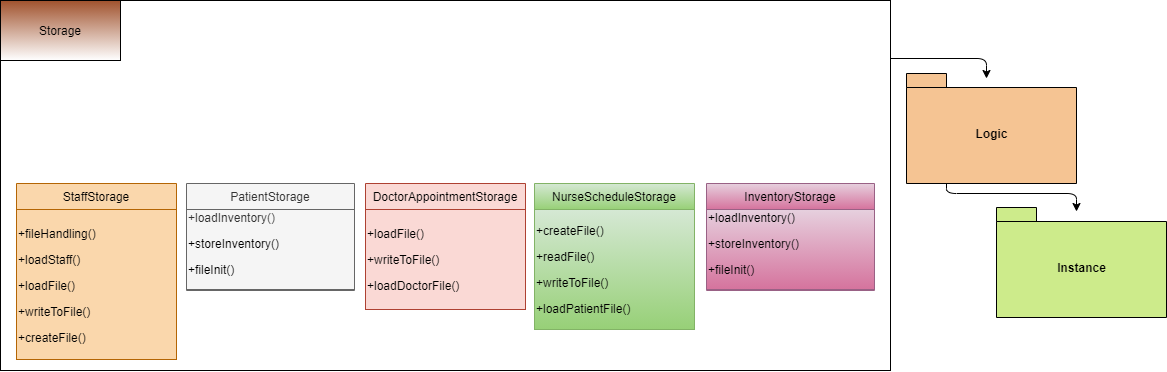

The diagram above was exported from draw.io. Its source (the exported page's mxGraphModel, read from the mxfile embedded in the PNG):
<mxGraphModel dx="1227" dy="782" grid="1" gridSize="10" guides="1" tooltips="1" connect="1" arrows="1" fold="1" page="1" pageScale="1" pageWidth="827" pageHeight="1169" math="0" shadow="0">
  <root>
    <mxCell id="WIyWlLk6GJQsqaUBKTNV-0" />
    <mxCell id="WIyWlLk6GJQsqaUBKTNV-1" parent="WIyWlLk6GJQsqaUBKTNV-0" />
    <mxCell id="Ccwl5jL1RO_4elQvMaON-17" value="" style="shape=table;html=1;whiteSpace=wrap;startSize=0;container=1;collapsible=0;childLayout=tableLayout;" parent="WIyWlLk6GJQsqaUBKTNV-1" vertex="1">
      <mxGeometry x="14" y="50" width="890" height="370" as="geometry" />
    </mxCell>
    <mxCell id="Ccwl5jL1RO_4elQvMaON-18" value="" style="shape=partialRectangle;html=1;whiteSpace=wrap;collapsible=0;dropTarget=0;pointerEvents=0;fillColor=none;top=0;left=0;bottom=0;right=0;points=[[0,0.5],[1,0.5]];portConstraint=eastwest;" parent="Ccwl5jL1RO_4elQvMaON-17" vertex="1">
      <mxGeometry width="890" height="370" as="geometry" />
    </mxCell>
    <mxCell id="Ccwl5jL1RO_4elQvMaON-19" value="" style="shape=partialRectangle;html=1;whiteSpace=wrap;connectable=0;overflow=hidden;fillColor=none;top=0;left=0;bottom=0;right=0;shadow=0;" parent="Ccwl5jL1RO_4elQvMaON-18" vertex="1">
      <mxGeometry width="890" height="370" as="geometry" />
    </mxCell>
    <mxCell id="zkfFHV4jXpPFQw0GAbJ--6" value="DoctorAppointmentStorage" style="swimlane;fontStyle=0;align=center;verticalAlign=top;childLayout=stackLayout;horizontal=1;startSize=26;horizontalStack=0;resizeParent=1;resizeLast=0;collapsible=1;marginBottom=0;rounded=0;shadow=0;strokeWidth=1;strokeColor=#ae4132;fillColor=#fad9d5;" parent="WIyWlLk6GJQsqaUBKTNV-1" vertex="1">
      <mxGeometry x="379" y="233" width="160" height="126" as="geometry">
        <mxRectangle x="130" y="380" width="160" height="26" as="alternateBounds" />
      </mxGeometry>
    </mxCell>
    <mxCell id="Ccwl5jL1RO_4elQvMaON-8" value="&lt;p&gt;&lt;font style=&quot;font-size: 12px&quot;&gt;+loadFile()&lt;/font&gt;&lt;/p&gt;&lt;p&gt;&lt;font style=&quot;font-size: 12px&quot;&gt;+writeToFile()&lt;/font&gt;&lt;/p&gt;&lt;p&gt;&lt;font style=&quot;font-size: 12px&quot;&gt;+loadDoctorFile()&lt;/font&gt;&lt;/p&gt;" style="text;html=1;align=left;verticalAlign=middle;resizable=0;points=[];autosize=1;strokeColor=#ae4132;fillColor=#fad9d5;" parent="zkfFHV4jXpPFQw0GAbJ--6" vertex="1">
      <mxGeometry y="26" width="160" height="100" as="geometry" />
    </mxCell>
    <mxCell id="zkfFHV4jXpPFQw0GAbJ--13" value="NurseScheduleStorage" style="swimlane;fontStyle=0;align=center;verticalAlign=top;childLayout=stackLayout;horizontal=1;startSize=26;horizontalStack=0;resizeParent=1;resizeLast=0;collapsible=1;marginBottom=0;rounded=0;shadow=0;strokeWidth=1;gradientColor=#97d077;fillColor=#d5e8d4;strokeColor=#82b366;" parent="WIyWlLk6GJQsqaUBKTNV-1" vertex="1">
      <mxGeometry x="548" y="233" width="160" height="146" as="geometry">
        <mxRectangle x="340" y="380" width="170" height="26" as="alternateBounds" />
      </mxGeometry>
    </mxCell>
    <mxCell id="Ccwl5jL1RO_4elQvMaON-7" value="&lt;p&gt;&lt;font style=&quot;font-size: 12px&quot;&gt;+createFile()&lt;/font&gt;&lt;/p&gt;&lt;p&gt;&lt;font style=&quot;font-size: 12px&quot;&gt;+readFile()&lt;/font&gt;&lt;/p&gt;&lt;p&gt;&lt;font style=&quot;font-size: 12px&quot;&gt;+writeToFile()&lt;/font&gt;&lt;/p&gt;&lt;p&gt;&lt;font style=&quot;font-size: 12px&quot;&gt;+loadPatientFile()&lt;/font&gt;&lt;/p&gt;" style="text;html=1;align=left;verticalAlign=middle;resizable=0;points=[];autosize=1;strokeColor=#82b366;gradientColor=#97d077;fillColor=#d5e8d4;" parent="zkfFHV4jXpPFQw0GAbJ--13" vertex="1">
      <mxGeometry y="26" width="160" height="120" as="geometry" />
    </mxCell>
    <mxCell id="zkfFHV4jXpPFQw0GAbJ--17" value="PatientStorage" style="swimlane;fontStyle=0;align=center;verticalAlign=top;childLayout=stackLayout;horizontal=1;startSize=26;horizontalStack=0;resizeParent=1;resizeLast=0;collapsible=1;marginBottom=0;rounded=0;shadow=0;strokeWidth=1;fillColor=#f5f5f5;strokeColor=#666666;fontColor=#333333;" parent="WIyWlLk6GJQsqaUBKTNV-1" vertex="1">
      <mxGeometry x="200" y="233" width="168" height="107" as="geometry">
        <mxRectangle x="550" y="140" width="160" height="26" as="alternateBounds" />
      </mxGeometry>
    </mxCell>
    <mxCell id="Ccwl5jL1RO_4elQvMaON-33" value="&lt;font style=&quot;font-size: 12px&quot;&gt;+loadInventory()&lt;br&gt;&lt;/font&gt;&lt;p&gt;&lt;span style=&quot;color: rgb(0 , 0 , 0)&quot;&gt;&lt;font style=&quot;font-size: 12px&quot;&gt;+storeInventory()&lt;/font&gt;&lt;/span&gt;&lt;/p&gt;&lt;p&gt;&lt;span style=&quot;color: rgb(0 , 0 , 0)&quot;&gt;&lt;font style=&quot;font-size: 12px&quot;&gt;+fileInit()&lt;/font&gt;&lt;/span&gt;&lt;/p&gt;" style="text;html=1;align=left;verticalAlign=middle;resizable=0;points=[];autosize=1;strokeColor=#666666;fillColor=#f5f5f5;fontColor=#333333;" parent="zkfFHV4jXpPFQw0GAbJ--17" vertex="1">
      <mxGeometry y="26" width="168" height="80" as="geometry" />
    </mxCell>
    <mxCell id="Ccwl5jL1RO_4elQvMaON-14" value="InventoryStorage" style="swimlane;fontStyle=0;align=center;verticalAlign=top;childLayout=stackLayout;horizontal=1;startSize=26;horizontalStack=0;resizeParent=1;resizeLast=0;collapsible=1;marginBottom=0;rounded=0;shadow=0;strokeWidth=1;gradientColor=#d5739d;fillColor=#e6d0de;strokeColor=#996185;" parent="WIyWlLk6GJQsqaUBKTNV-1" vertex="1">
      <mxGeometry x="720" y="233" width="168" height="107" as="geometry">
        <mxRectangle x="550" y="140" width="160" height="26" as="alternateBounds" />
      </mxGeometry>
    </mxCell>
    <mxCell id="Ccwl5jL1RO_4elQvMaON-16" value="&lt;font style=&quot;font-size: 12px&quot;&gt;+loadInventory()&lt;br&gt;&lt;/font&gt;&lt;p&gt;&lt;span style=&quot;color: rgb(0 , 0 , 0)&quot;&gt;&lt;font style=&quot;font-size: 12px&quot;&gt;+storeInventory()&lt;/font&gt;&lt;/span&gt;&lt;/p&gt;&lt;p&gt;&lt;span style=&quot;color: rgb(0 , 0 , 0)&quot;&gt;&lt;font style=&quot;font-size: 12px&quot;&gt;+fileInit()&lt;/font&gt;&lt;/span&gt;&lt;/p&gt;" style="text;html=1;align=left;verticalAlign=middle;resizable=0;points=[];autosize=1;strokeColor=#996185;gradientColor=#d5739d;fillColor=#e6d0de;" parent="Ccwl5jL1RO_4elQvMaON-14" vertex="1">
      <mxGeometry y="26" width="168" height="80" as="geometry" />
    </mxCell>
    <mxCell id="Ccwl5jL1RO_4elQvMaON-25" value="StaffStorage" style="swimlane;fontStyle=0;align=center;verticalAlign=top;childLayout=stackLayout;horizontal=1;startSize=26;horizontalStack=0;resizeParent=1;resizeLast=0;collapsible=1;marginBottom=0;rounded=0;shadow=0;strokeWidth=1;fillColor=#fad7ac;strokeColor=#b46504;labelBackgroundColor=none;" parent="WIyWlLk6GJQsqaUBKTNV-1" vertex="1">
      <mxGeometry x="30" y="233" width="160" height="176" as="geometry">
        <mxRectangle x="340" y="380" width="170" height="26" as="alternateBounds" />
      </mxGeometry>
    </mxCell>
    <mxCell id="Ccwl5jL1RO_4elQvMaON-27" value="&lt;p&gt;&lt;span style=&quot;text-align: right&quot;&gt;+fileHandling()&lt;/span&gt;&lt;/p&gt;&lt;p&gt;&lt;span style=&quot;text-align: right&quot;&gt;+loadStaff()&lt;/span&gt;&lt;/p&gt;&lt;p&gt;&lt;span style=&quot;text-align: right&quot;&gt;+loadFile()&lt;/span&gt;&lt;/p&gt;&lt;p&gt;&lt;span style=&quot;text-align: right&quot;&gt;+writeToFile()&lt;/span&gt;&lt;/p&gt;&lt;p&gt;&lt;span style=&quot;text-align: right&quot;&gt;+createFile()&lt;/span&gt;&lt;/p&gt;" style="text;html=1;align=left;verticalAlign=bottom;resizable=0;points=[];autosize=1;labelBackgroundColor=none;labelBorderColor=none;fillColor=#fad7ac;strokeWidth=1;strokeColor=#b46504;" parent="Ccwl5jL1RO_4elQvMaON-25" vertex="1">
      <mxGeometry y="26" width="160" height="150" as="geometry" />
    </mxCell>
    <mxCell id="Ccwl5jL1RO_4elQvMaON-30" style="edgeStyle=none;rounded=0;orthogonalLoop=1;jettySize=auto;html=1;entryX=0.5;entryY=1;entryDx=0;entryDy=0;entryPerimeter=0;" parent="Ccwl5jL1RO_4elQvMaON-25" source="Ccwl5jL1RO_4elQvMaON-27" target="Ccwl5jL1RO_4elQvMaON-27" edge="1">
      <mxGeometry relative="1" as="geometry" />
    </mxCell>
    <mxCell id="Ccwl5jL1RO_4elQvMaON-1" value="&lt;font color=&quot;#000000&quot;&gt;Storage&lt;/font&gt;" style="rounded=0;whiteSpace=wrap;html=1;shadow=0;labelBackgroundColor=none;strokeWidth=1;fillColor=#a0522d;align=center;fontColor=#ffffff;gradientColor=#ffffff;" vertex="1" parent="WIyWlLk6GJQsqaUBKTNV-1">
      <mxGeometry x="14" y="50" width="120" height="60" as="geometry" />
    </mxCell>
    <mxCell id="Ccwl5jL1RO_4elQvMaON-11" value="" style="endArrow=classic;html=1;edgeStyle=orthogonalEdgeStyle;rounded=1;" edge="1" parent="WIyWlLk6GJQsqaUBKTNV-1">
      <mxGeometry width="50" height="50" relative="1" as="geometry">
        <mxPoint x="904" y="108" as="sourcePoint" />
        <mxPoint x="1000" y="128" as="targetPoint" />
        <Array as="points">
          <mxPoint x="1000" y="108" />
          <mxPoint x="1000" y="128" />
        </Array>
      </mxGeometry>
    </mxCell>
    <mxCell id="Ccwl5jL1RO_4elQvMaON-13" value="Logic" style="shape=folder;fontStyle=1;spacingTop=10;tabWidth=40;tabHeight=14;tabPosition=left;html=1;shadow=0;labelBackgroundColor=none;strokeColor=#000000;strokeWidth=1;align=center;fillColor=#F5C493;" vertex="1" parent="WIyWlLk6GJQsqaUBKTNV-1">
      <mxGeometry x="920" y="123" width="170" height="110" as="geometry" />
    </mxCell>
    <mxCell id="Ccwl5jL1RO_4elQvMaON-20" value="" style="endArrow=classic;html=1;edgeStyle=orthogonalEdgeStyle;" edge="1" parent="WIyWlLk6GJQsqaUBKTNV-1">
      <mxGeometry width="50" height="50" relative="1" as="geometry">
        <mxPoint x="960" y="233" as="sourcePoint" />
        <mxPoint x="1090" y="261" as="targetPoint" />
        <Array as="points">
          <mxPoint x="1090" y="243" />
        </Array>
      </mxGeometry>
    </mxCell>
    <mxCell id="Ccwl5jL1RO_4elQvMaON-22" value="Instance" style="shape=folder;fontStyle=1;spacingTop=10;tabWidth=40;tabHeight=14;tabPosition=left;html=1;shadow=0;labelBackgroundColor=none;strokeWidth=1;align=center;fillColor=#cdeb8b;" vertex="1" parent="WIyWlLk6GJQsqaUBKTNV-1">
      <mxGeometry x="1010" y="257" width="170" height="110" as="geometry" />
    </mxCell>
  </root>
</mxGraphModel>